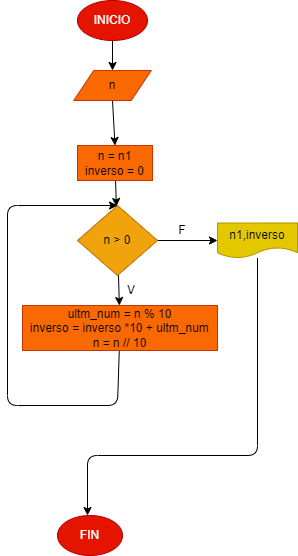

The diagram above was exported from draw.io. Its source (the exported page's mxGraphModel, read from the mxfile embedded in the PNG):
<mxGraphModel dx="532" dy="431" grid="1" gridSize="10" guides="1" tooltips="1" connect="1" arrows="1" fold="1" page="1" pageScale="1" pageWidth="827" pageHeight="1169" math="0" shadow="0">
  <root>
    <mxCell id="0" />
    <mxCell id="1" parent="0" />
    <mxCell id="4" value="" style="edgeStyle=none;html=1;" parent="1" source="2" target="3" edge="1">
      <mxGeometry relative="1" as="geometry" />
    </mxCell>
    <mxCell id="2" value="INICIO" style="ellipse;whiteSpace=wrap;html=1;fillColor=#e51400;fontColor=#ffffff;strokeColor=#B20000;" parent="1" vertex="1">
      <mxGeometry x="240" y="30" width="70" height="40" as="geometry" />
    </mxCell>
    <mxCell id="28" style="edgeStyle=none;html=1;exitX=0.5;exitY=1;exitDx=0;exitDy=0;entryX=0.5;entryY=0;entryDx=0;entryDy=0;" edge="1" parent="1" source="3" target="9">
      <mxGeometry relative="1" as="geometry" />
    </mxCell>
    <mxCell id="3" value="n" style="shape=parallelogram;perimeter=parallelogramPerimeter;whiteSpace=wrap;html=1;fixedSize=1;fillColor=#fa6800;fontColor=#000000;strokeColor=#C73500;" parent="1" vertex="1">
      <mxGeometry x="236.25" y="100" width="77.5" height="30" as="geometry" />
    </mxCell>
    <mxCell id="12" value="" style="edgeStyle=none;html=1;" parent="1" source="9" target="11" edge="1">
      <mxGeometry relative="1" as="geometry" />
    </mxCell>
    <mxCell id="9" value="n = n1&lt;br&gt;inverso = 0" style="whiteSpace=wrap;html=1;fillColor=#fa6800;fontColor=#000000;strokeColor=#C73500;" parent="1" vertex="1">
      <mxGeometry x="240" y="175" width="75" height="35" as="geometry" />
    </mxCell>
    <mxCell id="15" value="" style="edgeStyle=none;html=1;" parent="1" source="11" target="14" edge="1">
      <mxGeometry relative="1" as="geometry" />
    </mxCell>
    <mxCell id="18" value="" style="edgeStyle=none;html=1;" parent="1" source="11" target="17" edge="1">
      <mxGeometry relative="1" as="geometry" />
    </mxCell>
    <mxCell id="11" value="n &amp;gt; 0" style="rhombus;whiteSpace=wrap;html=1;fillColor=#f0a30a;fontColor=#000000;strokeColor=#BD7000;" parent="1" vertex="1">
      <mxGeometry x="240" y="235" width="80" height="70" as="geometry" />
    </mxCell>
    <mxCell id="16" style="edgeStyle=none;html=1;entryX=0.5;entryY=0;entryDx=0;entryDy=0;" parent="1" source="14" target="11" edge="1">
      <mxGeometry relative="1" as="geometry">
        <mxPoint x="170" y="265" as="targetPoint" />
        <Array as="points">
          <mxPoint x="280" y="435" />
          <mxPoint x="170" y="435" />
          <mxPoint x="170" y="235" />
        </Array>
      </mxGeometry>
    </mxCell>
    <mxCell id="14" value="ultm_num = n % 10&lt;br&gt;inverso = inverso *10 + ultm_num&lt;br&gt;n = n // 10" style="whiteSpace=wrap;html=1;fillColor=#fa6800;fontColor=#000000;strokeColor=#C73500;" parent="1" vertex="1">
      <mxGeometry x="185" y="335" width="195" height="45" as="geometry" />
    </mxCell>
    <mxCell id="21" style="edgeStyle=none;html=1;" parent="1" source="17" edge="1">
      <mxGeometry relative="1" as="geometry">
        <mxPoint x="250" y="545" as="targetPoint" />
        <Array as="points">
          <mxPoint x="420" y="485" />
          <mxPoint x="250" y="485" />
        </Array>
      </mxGeometry>
    </mxCell>
    <mxCell id="17" value="n1,inverso" style="shape=document;whiteSpace=wrap;html=1;boundedLbl=1;fillColor=#e3c800;fontColor=#000000;strokeColor=#B09500;" parent="1" vertex="1">
      <mxGeometry x="380" y="252.5" width="80" height="35" as="geometry" />
    </mxCell>
    <mxCell id="23" value="FIN" style="ellipse;whiteSpace=wrap;html=1;fillColor=#e51400;fontColor=#ffffff;strokeColor=#B20000;" parent="1" vertex="1">
      <mxGeometry x="220" y="545" width="65" height="40" as="geometry" />
    </mxCell>
    <mxCell id="25" value="V" style="text;html=1;strokeColor=none;fillColor=none;align=center;verticalAlign=middle;whiteSpace=wrap;rounded=0;" parent="1" vertex="1">
      <mxGeometry x="263.75" y="305" width="60" height="30" as="geometry" />
    </mxCell>
    <mxCell id="27" value="F" style="text;html=1;strokeColor=none;fillColor=none;align=center;verticalAlign=middle;whiteSpace=wrap;rounded=0;" parent="1" vertex="1">
      <mxGeometry x="315" y="245" width="60" height="30" as="geometry" />
    </mxCell>
  </root>
</mxGraphModel>